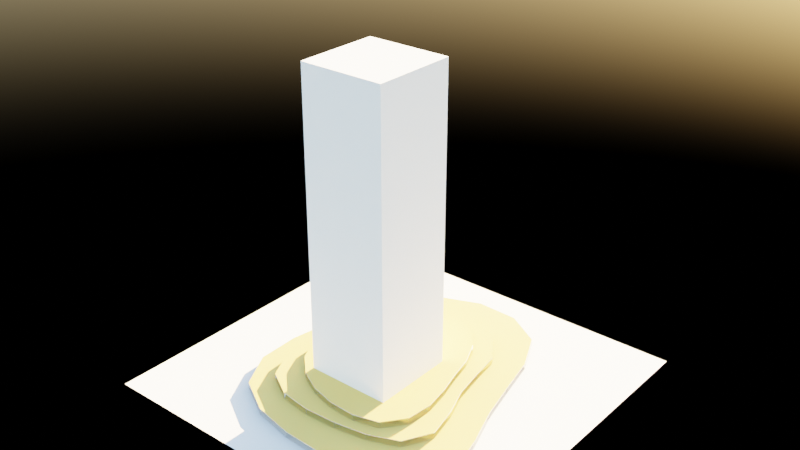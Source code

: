 # Source: ArchiMasser001_concept.blend  (saved by Blender 3.3.6; exported with 4.5.12 LTS)
import bpy
from mathutils import Matrix  # noqa: F401  (used for matrix-valued properties, if any)

bpy.ops.wm.read_factory_settings(use_empty=True)
scene = bpy.context.scene
scene.name = 'Scene'

# ---- collections
col_collection = bpy.data.collections.new('Collection'); scene.collection.children.link(col_collection)

# ---- materials (node trees are filled in below, after node groups)
mat_ceramic = bpy.data.materials.new('Ceramic')
mat_basic_glass = bpy.data.materials.new('Basic Glass')
mat_basic_glass.surface_render_method = 'BLENDED'
mat_basic_glass.blend_method = 'BLEND'
mat_basic_glass.alpha_threshold = 0.0
mat_basic_glass.roughness = 0.5
mat_brushed_metal = bpy.data.materials.new('Brushed Metal')

# ---- node groups
ng_fres_rough = bpy.data.node_groups.new('fres rough', 'ShaderNodeTree')
_s = ng_fres_rough.interface.new_socket(name='Color', in_out='OUTPUT', socket_type='NodeSocketColor')
_s = ng_fres_rough.interface.new_socket(name='Fresnel', in_out='INPUT', socket_type='NodeSocketFloat')
_s.default_value = 0.6
_s.min_value = 0.0
_s.max_value = 1.0
_s = ng_fres_rough.interface.new_socket(name='Fresnel/Facing', in_out='INPUT', socket_type='NodeSocketFloat')
_s.subtype = 'FACTOR'
_s.default_value = 1.0
_s.min_value = 0.0
_s.max_value = 1.0
_s = ng_fres_rough.interface.new_socket(name='Center', in_out='INPUT', socket_type='NodeSocketFloat')
_s.subtype = 'FACTOR'
_s.default_value = 0.3
_s.min_value = 0.0
_s.max_value = 1.0
_s = ng_fres_rough.interface.new_socket(name='Edge', in_out='INPUT', socket_type='NodeSocketFloat')
_s.subtype = 'FACTOR'
_s.min_value = 0.0
_s.max_value = 1.0
_N = ng_fres_rough.nodes; _L = ng_fres_rough.links
n0 = _N.new('NodeFrame'); n0.name = 'Frame'; n0.location = (358, -31)
n0.label = 'bwide.wordpress.com'
n0.width = 200
n1 = _N.new('ShaderNodeLayerWeight'); n1.name = 'Layer Weight'; n1.location = (-650, 0)
n1.width = 150
n2 = _N.new('ShaderNodeMix'); n2.name = 'Mix'; n2.location = (-200, 0)
n2.width = 100
n2.data_type = 'RGBA'
n3 = _N.new('ShaderNodeMix'); n3.name = 'Mix.001'; n3.location = (-400, 0)
n3.width = 100
n3.data_type = 'RGBA'
n4 = _N.new('NodeGroupOutput'); n4.name = 'Group Output'; n4.location = (-358, 31)
n5 = _N.new('NodeGroupInput'); n5.name = 'Group Input'; n5.location = (-890, 0)
n4.parent = n0
_L.new(n1.outputs[1], n3.inputs[7])
_L.new(n1.outputs[0], n3.inputs[6])
_L.new(n3.outputs[2], n2.inputs[0])
_L.new(n2.outputs[2], n4.inputs[0])
_L.new(n5.outputs[1], n3.inputs[0])
_L.new(n5.outputs[2], n2.inputs[6])
_L.new(n5.outputs[3], n2.inputs[7])
_L.new(n5.outputs[0], n1.inputs[0])
n4.is_active_output = True
ng_ceramic_001 = bpy.data.node_groups.new('Ceramic.001', 'ShaderNodeTree')
_s = ng_ceramic_001.interface.new_socket(name='Exterior', in_out='OUTPUT', socket_type='NodeSocketShader')
_s = ng_ceramic_001.interface.new_socket(name='Interior', in_out='OUTPUT', socket_type='NodeSocketShader')
_s = ng_ceramic_001.interface.new_socket(name='Color', in_out='OUTPUT', socket_type='NodeSocketColor')
_s.default_value = (0.0, 0.0, 0.0, 0.0)
_s = ng_ceramic_001.interface.new_socket(name='Color', in_out='INPUT', socket_type='NodeSocketColor')
_s.default_value = (0.7818, 0.8, 0.7499, 1.0)
_s = ng_ceramic_001.interface.new_socket(name='Center Gloss', in_out='INPUT', socket_type='NodeSocketFloat')
_s.subtype = 'FACTOR'
_s.default_value = 0.08
_s.min_value = 0.0
_s.max_value = 1.0
_s = ng_ceramic_001.interface.new_socket(name='Edge Gloss', in_out='INPUT', socket_type='NodeSocketFloat')
_s.subtype = 'FACTOR'
_s.default_value = 0.002
_s.min_value = 0.0
_s.max_value = 1.0
_s = ng_ceramic_001.interface.new_socket(name='Normal', in_out='INPUT', socket_type='NodeSocketVector')
_s.min_value = -1.0
_s.max_value = 1.0
_s.hide_value = True
_N = ng_ceramic_001.nodes; _L = ng_ceramic_001.links
n0 = _N.new('ShaderNodeMath'); n0.name = 'Math'; n0.location = (-800, -137)
n0.operation = 'POWER'
n1 = _N.new('NodeGroupInput'); n1.name = 'Group Input'; n1.location = (-1337, 0)
n2 = _N.new('NodeGroupOutput'); n2.name = 'Group Output'; n2.location = (0, 0)
n2.inputs[2].default_value = (0.0, 0.0, 0.0, 0.0)
n3 = _N.new('ShaderNodeBsdfAnisotropic'); n3.name = 'Glossy BSDF'; n3.location = (-550, -232)
n3.width = 200
n3.distribution = 'BECKMANN'
n3.inputs[0].default_value = (0.9, 0.9, 0.9, 1.0)
n4 = _N.new('ShaderNodeAddShader'); n4.name = 'Add Shader'; n4.location = (-550, -116)
n4.width = 150
n5 = _N.new('ShaderNodeMixShader'); n5.name = 'Mix Shader'; n5.location = (-250, 0)
n5.width = 150
n6 = _N.new('ShaderNodeGroup'); n6.name = 'Group.002'; n6.location = (-1097, 0)
n6.width = 197
n6.node_tree = ng_fres_rough
n6.inputs[0].default_value = 0.6
n6.inputs[1].default_value = 1.0
n7 = _N.new('ShaderNodeBsdfDiffuse'); n7.name = 'Diffuse BSDF'; n7.location = (-800, 0)
n7.inputs[1].default_value = 0.8
n8 = _N.new('ShaderNodeAddShader'); n8.name = 'Add Shader.001'; n8.location = (-250, -137)
n8.width = 150
n9 = _N.new('ShaderNodeBump'); n9.name = 'Bump'; n9.location = (-800, -310)
n9.width = 150
n9.inputs[0].default_value = 0.1
n9.inputs[1].default_value = 0.1
n9.inputs[2].default_value = 1.0
n10 = _N.new('ShaderNodeTexNoise'); n10.name = 'Noise Texture'; n10.location = (-1097, -188)
n10.width = 150
n10.inputs[2].default_value = 1000.0
n10.inputs[8].default_value = 0.5
n11 = _N.new('ShaderNodeBsdfDiffuse'); n11.name = 'Diffuse BSDF.001'; n11.location = (-550, -399)
n12 = _N.new('ShaderNodeFresnel'); n12.name = 'Fresnel'; n12.location = (-550, 0)
n12.width = 150
n12.inputs[0].default_value = 1.55
_L.new(n7.outputs[0], n4.inputs[0])
_L.new(n4.outputs[0], n5.inputs[1])
_L.new(n3.outputs[0], n5.inputs[2])
_L.new(n12.outputs[0], n5.inputs[0])
_L.new(n10.outputs[0], n9.inputs[3])
_L.new(n5.outputs[0], n2.inputs[0])
_L.new(n8.outputs[0], n2.inputs[1])
_L.new(n1.outputs[0], n7.inputs[0])
_L.new(n1.outputs[1], n6.inputs[2])
_L.new(n1.outputs[2], n6.inputs[3])
_L.new(n1.outputs[3], n7.inputs[2])
_L.new(n1.outputs[3], n3.inputs[4])
_L.new(n1.outputs[3], n9.inputs[4])
_L.new(n6.outputs[0], n0.inputs[0])
_L.new(n0.outputs[0], n3.inputs[1])
_L.new(n11.outputs[0], n8.inputs[0])
_L.new(n1.outputs[0], n11.inputs[0])
_L.new(n9.outputs[0], n11.inputs[2])
n2.is_active_output = True
ng_geometry_nodes_001 = bpy.data.node_groups.new('Geometry Nodes.001', 'GeometryNodeTree')
_s = ng_geometry_nodes_001.interface.new_socket(name='Geometry', in_out='OUTPUT', socket_type='NodeSocketGeometry')
_s = ng_geometry_nodes_001.interface.new_socket(name='Geometry', in_out='INPUT', socket_type='NodeSocketGeometry')
_s = ng_geometry_nodes_001.interface.new_socket(name='Total Floor Height', in_out='INPUT', socket_type='NodeSocketFloat')
_s.default_value = 4.2
_s.min_value = -1e+04
_s.max_value = 1e+04
_s = ng_geometry_nodes_001.interface.new_socket(name='Window Size', in_out='INPUT', socket_type='NodeSocketFloat')
_s.subtype = 'DISTANCE'
_s.default_value = 5.8
_s.min_value = 0.01
_s = ng_geometry_nodes_001.interface.new_socket(name='Beam Depth', in_out='INPUT', socket_type='NodeSocketFloat')
_s.default_value = 0.6
_s.min_value = -1e+04
_s.max_value = 1e+04
ng_geometry_nodes_001.is_modifier = True
_N = ng_geometry_nodes_001.nodes; _L = ng_geometry_nodes_001.links
n0 = _N.new('NodeFrame'); n0.name = 'Frame.001'; n0.location = (564, 836)
n0.label = 'Generate Windows'
n0.width = 772
n1 = _N.new('NodeFrame'); n1.name = 'Frame.002'; n1.location = (600, -56)
n1.label = 'Generate Beam/Slab'
n1.width = 690
n2 = _N.new('NodeFrame'); n2.name = 'Frame'; n2.location = (255, -30)
n2.label = 'Window Frames'
n2.width = 487
n3 = _N.new('ShaderNodeMath'); n3.name = 'Math'; n3.location = (-142, 618)
n3.operation = 'SUBTRACT'
n4 = _N.new('ShaderNodeCombineXYZ'); n4.name = 'Combine XYZ'; n4.location = (221, -224)
n5 = _N.new('NodeReroute'); n5.name = 'Reroute'; n5.location = (-160, 110)
n5.width = 16
n5.socket_idname = 'NodeSocketGeometry'
n6 = _N.new('GeometryNodeFillCurve'); n6.name = 'Fill Curve'; n6.location = (48, 437)
n7 = _N.new('GeometryNodeExtrudeMesh'); n7.name = 'Extrude Mesh'; n7.location = (30, -170)
n7.label = 'Glass Panes'
n8 = _N.new('GeometryNodeJoinGeometry'); n8.name = 'Join Geometry'; n8.location = (1632, 126)
n9 = _N.new('GeometryNodeResampleCurve'); n9.name = 'Resample Curve'; n9.location = (-380, 142)
n9.label = 'Window Frame Size'
n9.keep_last_segment = False
n9.inputs[2].default_value = 20
n10 = _N.new('NodeGroupOutput'); n10.name = 'Group Output'; n10.location = (2021, 119)
n11 = _N.new('ShaderNodeMath'); n11.name = 'Math.001'; n11.location = (225, -406)
n11.operation = 'MULTIPLY'
n11.inputs[1].default_value = -1.0
n12 = _N.new('GeometryNodeJoinGeometry'); n12.name = 'Join Geometry.001'; n12.location = (520, -56)
n12.hide = True
n13 = _N.new('GeometryNodeExtrudeMesh'); n13.name = 'Extrude Mesh.002'; n13.location = (235, -124)
n14 = _N.new('GeometryNodeTransform'); n14.name = 'Transform.001'; n14.location = (30, -30)
n14.width = 141
n15 = _N.new('GeometryNodeMeshToCurve'); n15.name = 'Mesh to Curve'; n15.location = (52, -30)
n16 = _N.new('GeometryNodeCurveToMesh'); n16.name = 'Curve to Mesh'; n16.location = (317, -110)
n16.label = 'Generate Window Frames'
n17 = _N.new('GeometryNodeCurvePrimitiveCircle'); n17.name = 'Curve Circle'; n17.location = (30, -262)
n17.label = 'Window Frame Dimensions'
n17.inputs[0].default_value = 4
n17.inputs[4].default_value = 0.05
n18 = _N.new('GeometryNodeSetMaterial'); n18.name = 'Set Material'; n18.location = (830, 312)
n18.inputs[2].default_value = mat_basic_glass
n19 = _N.new('GeometryNodeSetMaterial'); n19.name = 'Set Material.001'; n19.location = (1412, 372)
n19.inputs[2].default_value = mat_brushed_metal
n20 = _N.new('NodeReroute'); n20.name = 'Reroute.002'; n20.location = (-837, -99)
n20.width = 16
n20.socket_idname = 'NodeSocketFloat'
n21 = _N.new('NodeReroute'); n21.name = 'Reroute.001'; n21.location = (-834, -78)
n21.width = 16
n21.socket_idname = 'NodeSocketFloat'
n22 = _N.new('NodeGroupInput'); n22.name = 'Group Input'; n22.location = (-1129, -23)
n23 = _N.new('GeometryNodeSetMaterial'); n23.name = 'Set Material.002'; n23.location = (1371, -32)
n23.inputs[2].default_value = mat_ceramic
n24 = _N.new('GeometryNodeInputNamedAttribute'); n24.name = 'Named Attribute'; n24.location = (292, -110)
n24.inputs[0].default_value = 'radius'
n25 = _N.new('GeometryNodeSwitch'); n25.name = 'Switch'; n25.location = (292, -110)
n25.input_type = 'FLOAT'
n25.inputs[1].default_value = 1.0
n2.parent = n0
n7.parent = n0
n12.parent = n1
n13.parent = n1
n14.parent = n1
n15.parent = n2
n16.parent = n2
n17.parent = n2
n24.parent = n2
n25.parent = n2
_L.new(n5.outputs[0], n8.inputs[0])
_L.new(n21.outputs[0], n4.inputs[2])
_L.new(n15.outputs[0], n16.inputs[0])
_L.new(n17.outputs[0], n16.inputs[1])
_L.new(n9.outputs[0], n5.inputs[0])
_L.new(n22.outputs[0], n9.inputs[0])
_L.new(n6.outputs[0], n7.inputs[0])
_L.new(n5.outputs[0], n6.inputs[0])
_L.new(n7.outputs[0], n15.inputs[0])
_L.new(n19.outputs[0], n8.inputs[0])
_L.new(n20.outputs[0], n11.inputs[0])
_L.new(n21.outputs[0], n3.inputs[0])
_L.new(n20.outputs[0], n3.inputs[1])
_L.new(n22.outputs[1], n21.inputs[0])
_L.new(n22.outputs[3], n20.inputs[0])
_L.new(n4.outputs[0], n14.inputs[1])
_L.new(n3.outputs[0], n7.inputs[3])
_L.new(n14.outputs[0], n13.inputs[0])
_L.new(n18.outputs[0], n8.inputs[0])
_L.new(n6.outputs[0], n14.inputs[0])
_L.new(n11.outputs[0], n13.inputs[3])
_L.new(n8.outputs[0], n10.inputs[0])
_L.new(n13.outputs[0], n12.inputs[0])
_L.new(n14.outputs[0], n12.inputs[0])
_L.new(n23.outputs[0], n8.inputs[0])
_L.new(n22.outputs[2], n9.inputs[3])
_L.new(n7.outputs[0], n18.inputs[0])
_L.new(n16.outputs[0], n19.inputs[0])
_L.new(n12.outputs[0], n23.inputs[0])
_L.new(n24.outputs[1], n25.inputs[0])
_L.new(n24.outputs[0], n25.inputs[2])
_L.new(n25.outputs[0], n16.inputs[2])
n10.is_active_output = True
ng_output_1_if_input_is_equal_value_002 = bpy.data.node_groups.new('Output 1 if input is equal Value.002', 'ShaderNodeTree')
_s = ng_output_1_if_input_is_equal_value_002.interface.new_socket(name='Value', in_out='OUTPUT', socket_type='NodeSocketFloat')
_s.min_value = 0.0
_s.max_value = 0.0
_s = ng_output_1_if_input_is_equal_value_002.interface.new_socket(name='Value', in_out='INPUT', socket_type='NodeSocketFloat')
_s.default_value = 0.5
_s.min_value = -1e+04
_s.max_value = 1e+04
_s = ng_output_1_if_input_is_equal_value_002.interface.new_socket(name='Input', in_out='INPUT', socket_type='NodeSocketFloat')
_s.default_value = 0.001
_s.min_value = -1e+04
_s.max_value = 1e+04
_N = ng_output_1_if_input_is_equal_value_002.nodes; _L = ng_output_1_if_input_is_equal_value_002.links
n0 = _N.new('ShaderNodeMath'); n0.name = 'Math.001'; n0.location = (-440, -166)
n0.width = 120
n0.operation = 'LESS_THAN'
n0.inputs[2].default_value = 0.0
n1 = _N.new('ShaderNodeMath'); n1.name = 'Math'; n1.location = (-440, 0)
n1.width = 120
n1.operation = 'GREATER_THAN'
n1.inputs[2].default_value = 0.0
n2 = _N.new('ShaderNodeMath'); n2.name = 'Math.004'; n2.location = (-220, 0)
n2.width = 120
n2.operation = 'MULTIPLY'
n2.inputs[2].default_value = 0.0
n3 = _N.new('ShaderNodeMath'); n3.name = 'Math.002'; n3.location = (-660, 0)
n3.width = 120
n3.inputs[1].default_value = 0.01
n3.inputs[2].default_value = 0.0
n4 = _N.new('ShaderNodeMath'); n4.name = 'Math.003'; n4.location = (-660, -166)
n4.width = 120
n4.operation = 'SUBTRACT'
n4.inputs[1].default_value = 0.01
n4.inputs[2].default_value = 0.0
n5 = _N.new('NodeGroupInput'); n5.name = 'Group Input'; n5.location = (-760, 0)
n6 = _N.new('NodeGroupOutput'); n6.name = 'Group Output'; n6.location = (0, 0)
_L.new(n1.outputs[0], n2.inputs[0])
_L.new(n0.outputs[0], n2.inputs[1])
_L.new(n3.outputs[0], n1.inputs[0])
_L.new(n4.outputs[0], n0.inputs[0])
_L.new(n5.outputs[1], n1.inputs[1])
_L.new(n5.outputs[1], n0.inputs[1])
_L.new(n5.outputs[0], n3.inputs[0])
_L.new(n5.outputs[0], n4.inputs[0])
_L.new(n2.outputs[0], n6.inputs[0])
n6.is_active_output = True
ng_selector_002 = bpy.data.node_groups.new('Selector.002', 'ShaderNodeTree')
_s = ng_selector_002.interface.new_socket(name='0', in_out='OUTPUT', socket_type='NodeSocketFloat')
_s.min_value = 0.0
_s.max_value = 0.0
_s = ng_selector_002.interface.new_socket(name='0.1', in_out='OUTPUT', socket_type='NodeSocketFloat')
_s.min_value = 0.0
_s.max_value = 0.0
_s = ng_selector_002.interface.new_socket(name='0.2', in_out='OUTPUT', socket_type='NodeSocketFloat')
_s.min_value = 0.0
_s.max_value = 0.0
_s = ng_selector_002.interface.new_socket(name='0.3', in_out='OUTPUT', socket_type='NodeSocketFloat')
_s.min_value = 0.0
_s.max_value = 0.0
_s = ng_selector_002.interface.new_socket(name='0.4', in_out='OUTPUT', socket_type='NodeSocketFloat')
_s.min_value = 0.0
_s.max_value = 0.0
_s = ng_selector_002.interface.new_socket(name='0.5', in_out='OUTPUT', socket_type='NodeSocketFloat')
_s.min_value = 0.0
_s.max_value = 0.0
_s = ng_selector_002.interface.new_socket(name='0.6', in_out='OUTPUT', socket_type='NodeSocketFloat')
_s.min_value = 0.0
_s.max_value = 0.0
_s = ng_selector_002.interface.new_socket(name='0.7', in_out='OUTPUT', socket_type='NodeSocketFloat')
_s.min_value = 0.0
_s.max_value = 0.0
_s = ng_selector_002.interface.new_socket(name='0.8', in_out='OUTPUT', socket_type='NodeSocketFloat')
_s.min_value = 0.0
_s.max_value = 0.0
_s = ng_selector_002.interface.new_socket(name='0.9', in_out='OUTPUT', socket_type='NodeSocketFloat')
_s.min_value = 0.0
_s.max_value = 0.0
_s = ng_selector_002.interface.new_socket(name='1', in_out='OUTPUT', socket_type='NodeSocketFloat')
_s.min_value = 0.0
_s.max_value = 0.0
_s = ng_selector_002.interface.new_socket(name='Input', in_out='INPUT', socket_type='NodeSocketFloat')
_s.default_value = 0.1
_s.min_value = -1e+04
_s.max_value = 1e+04
_N = ng_selector_002.nodes; _L = ng_selector_002.links
n0 = _N.new('NodeFrame'); n0.name = 'Frame'; n0.location = (641, 77)
n0.label = 'bwide.wordpress.com'
n0.width = 200
n1 = _N.new('ShaderNodeGroup'); n1.name = 'Group.008'; n1.location = (-220, -1124)
n1.width = 120
n1.node_tree = ng_output_1_if_input_is_equal_value_002
n1.inputs[0].default_value = 0.8
n2 = _N.new('ShaderNodeGroup'); n2.name = 'Group.005'; n2.location = (-220, -703)
n2.width = 120
n2.node_tree = ng_output_1_if_input_is_equal_value_002
n2.inputs[0].default_value = 0.5
n3 = _N.new('ShaderNodeGroup'); n3.name = 'Group.002'; n3.location = (-220, -281)
n3.width = 120
n3.node_tree = ng_output_1_if_input_is_equal_value_002
n3.inputs[0].default_value = 0.2
n4 = _N.new('ShaderNodeGroup'); n4.name = 'Group.010'; n4.location = (-220, -1405)
n4.width = 120
n4.node_tree = ng_output_1_if_input_is_equal_value_002
n4.inputs[0].default_value = 1.0
n5 = _N.new('ShaderNodeGroup'); n5.name = 'Group.004'; n5.location = (-220, -562)
n5.width = 120
n5.node_tree = ng_output_1_if_input_is_equal_value_002
n5.inputs[0].default_value = 0.4
n6 = _N.new('ShaderNodeGroup'); n6.name = 'Group.001'; n6.location = (-220, -140)
n6.width = 120
n6.node_tree = ng_output_1_if_input_is_equal_value_002
n6.inputs[0].default_value = 0.1
n7 = _N.new('ShaderNodeGroup'); n7.name = 'Group.003'; n7.location = (-220, -422)
n7.width = 120
n7.node_tree = ng_output_1_if_input_is_equal_value_002
n7.inputs[0].default_value = 0.3
n8 = _N.new('ShaderNodeGroup'); n8.name = 'Group.007'; n8.location = (-220, -983)
n8.width = 120
n8.node_tree = ng_output_1_if_input_is_equal_value_002
n8.inputs[0].default_value = 0.7
n9 = _N.new('ShaderNodeGroup'); n9.name = 'Group.009'; n9.location = (-220, -1264)
n9.width = 120
n9.node_tree = ng_output_1_if_input_is_equal_value_002
n9.inputs[0].default_value = 0.9
n10 = _N.new('ShaderNodeGroup'); n10.name = 'Group.006'; n10.location = (-220, -843)
n10.width = 120
n10.node_tree = ng_output_1_if_input_is_equal_value_002
n10.inputs[0].default_value = 0.6
n11 = _N.new('ShaderNodeGroup'); n11.name = 'Group'; n11.location = (-220, 0)
n11.width = 93
n11.node_tree = ng_output_1_if_input_is_equal_value_002
n11.inputs[0].default_value = 0.0
n12 = _N.new('NodeGroupOutput'); n12.name = 'Group Output'; n12.location = (-641, -77)
n13 = _N.new('NodeGroupInput'); n13.name = 'Group Input'; n13.location = (-460, 0)
n12.parent = n0
_L.new(n13.outputs[0], n11.inputs[1])
_L.new(n13.outputs[0], n6.inputs[1])
_L.new(n13.outputs[0], n3.inputs[1])
_L.new(n13.outputs[0], n7.inputs[1])
_L.new(n13.outputs[0], n5.inputs[1])
_L.new(n13.outputs[0], n2.inputs[1])
_L.new(n13.outputs[0], n10.inputs[1])
_L.new(n13.outputs[0], n8.inputs[1])
_L.new(n13.outputs[0], n1.inputs[1])
_L.new(n13.outputs[0], n9.inputs[1])
_L.new(n13.outputs[0], n4.inputs[1])
_L.new(n11.outputs[0], n12.inputs[0])
_L.new(n6.outputs[0], n12.inputs[1])
_L.new(n3.outputs[0], n12.inputs[2])
_L.new(n7.outputs[0], n12.inputs[3])
_L.new(n5.outputs[0], n12.inputs[4])
_L.new(n2.outputs[0], n12.inputs[5])
_L.new(n10.outputs[0], n12.inputs[6])
_L.new(n8.outputs[0], n12.inputs[7])
_L.new(n1.outputs[0], n12.inputs[8])
_L.new(n9.outputs[0], n12.inputs[9])
_L.new(n4.outputs[0], n12.inputs[10])
n12.is_active_output = True
ng_selector0_1_002 = bpy.data.node_groups.new('Selector0-1.002', 'ShaderNodeTree')
_s = ng_selector0_1_002.interface.new_socket(name='Color', in_out='OUTPUT', socket_type='NodeSocketColor')
_s.default_value = (0.0, 0.0, 0.0, 0.0)
_s = ng_selector0_1_002.interface.new_socket(name='Select', in_out='INPUT', socket_type='NodeSocketFloat')
_s.min_value = 0.0
_s.max_value = 1.0
_s = ng_selector0_1_002.interface.new_socket(name='Color', in_out='INPUT', socket_type='NodeSocketColor')
_s.default_value = (0.5, 0.4967, 0.0, 1.0)
_s = ng_selector0_1_002.interface.new_socket(name='Color', in_out='INPUT', socket_type='NodeSocketColor')
_s.default_value = (0.2579, 0.5, 0.0, 1.0)
_s = ng_selector0_1_002.interface.new_socket(name='Color', in_out='INPUT', socket_type='NodeSocketColor')
_s.default_value = (0.01591, 0.5, 0.0, 1.0)
_s = ng_selector0_1_002.interface.new_socket(name='Color', in_out='INPUT', socket_type='NodeSocketColor')
_s.default_value = (0.0, 0.5, 0.2751, 1.0)
_s = ng_selector0_1_002.interface.new_socket(name='Color', in_out='INPUT', socket_type='NodeSocketColor')
_s.default_value = (0.0, 0.3652, 0.5, 1.0)
_s = ng_selector0_1_002.interface.new_socket(name='Color', in_out='INPUT', socket_type='NodeSocketColor')
_s.default_value = (0.0, 0.125, 0.5, 1.0)
_s = ng_selector0_1_002.interface.new_socket(name='Color', in_out='INPUT', socket_type='NodeSocketColor')
_s.default_value = (0.1037, 0.0, 0.5, 1.0)
_s = ng_selector0_1_002.interface.new_socket(name='Color', in_out='INPUT', socket_type='NodeSocketColor')
_s.default_value = (0.2768, 0.0, 0.5, 1.0)
_s = ng_selector0_1_002.interface.new_socket(name='Color', in_out='INPUT', socket_type='NodeSocketColor')
_s.default_value = (0.5, 0.0, 0.3235, 1.0)
_s = ng_selector0_1_002.interface.new_socket(name='Color', in_out='INPUT', socket_type='NodeSocketColor')
_s.default_value = (0.5, 0.001576, 0.0, 1.0)
_s = ng_selector0_1_002.interface.new_socket(name='Color', in_out='INPUT', socket_type='NodeSocketColor')
_s.default_value = (0.5, 0.1248, 0.0, 1.0)
_s = ng_selector0_1_002.interface.new_socket(name='Color', in_out='INPUT', socket_type='NodeSocketColor')
_s.default_value = (0.5, 0.2282, 0.0, 1.0)
_N = ng_selector0_1_002.nodes; _L = ng_selector0_1_002.links
n0 = _N.new('NodeFrame'); n0.name = 'Frame'; n0.location = (742, 156)
n0.label = 'bwide.wordpress.com'
n0.width = 200
n1 = _N.new('ShaderNodeMix'); n1.name = 'Mix.001'; n1.location = (-374, -7)
n1.width = 100
n1.hide = True
n1.data_type = 'RGBA'
n2 = _N.new('ShaderNodeMix'); n2.name = 'Mix.002'; n2.location = (-561, -7)
n2.width = 100
n2.hide = True
n2.data_type = 'RGBA'
n3 = _N.new('ShaderNodeMix'); n3.name = 'Mix.003'; n3.location = (-748, -7)
n3.width = 100
n3.hide = True
n3.data_type = 'RGBA'
n4 = _N.new('ShaderNodeMix'); n4.name = 'Mix'; n4.location = (-187, -7)
n4.width = 100
n4.hide = True
n4.data_type = 'RGBA'
n5 = _N.new('ShaderNodeMix'); n5.name = 'Mix.007'; n5.location = (-935, -7)
n5.width = 100
n5.hide = True
n5.data_type = 'RGBA'
n6 = _N.new('ShaderNodeMix'); n6.name = 'Mix.006'; n6.location = (-1496, -7)
n6.width = 100
n6.hide = True
n6.data_type = 'RGBA'
n7 = _N.new('ShaderNodeMix'); n7.name = 'Mix.005'; n7.location = (-1309, -7)
n7.width = 100
n7.hide = True
n7.data_type = 'RGBA'
n8 = _N.new('ShaderNodeMix'); n8.name = 'Mix.004'; n8.location = (-1122, -7)
n8.width = 100
n8.hide = True
n8.data_type = 'RGBA'
n9 = _N.new('ShaderNodeMix'); n9.name = 'Mix.008'; n9.location = (-2057, -7)
n9.width = 100
n9.hide = True
n9.data_type = 'RGBA'
n10 = _N.new('ShaderNodeMix'); n10.name = 'Mix.009'; n10.location = (-1870, -7)
n10.width = 100
n10.hide = True
n10.data_type = 'RGBA'
n11 = _N.new('ShaderNodeMix'); n11.name = 'Mix.010'; n11.location = (-1683, -7)
n11.width = 100
n11.hide = True
n11.data_type = 'RGBA'
n12 = _N.new('ShaderNodeGroup'); n12.name = 'Group.011'; n12.location = (-2277, 0)
n12.width = 120
n12.node_tree = ng_selector_002
n13 = _N.new('NodeGroupOutput'); n13.name = 'Group Output'; n13.location = (-742, -156)
n14 = _N.new('NodeGroupInput'); n14.name = 'Group Input'; n14.location = (-2517, 0)
n13.parent = n0
_L.new(n12.outputs[0], n4.inputs[0])
_L.new(n12.outputs[1], n1.inputs[0])
_L.new(n1.outputs[2], n4.inputs[6])
_L.new(n3.outputs[2], n2.inputs[6])
_L.new(n12.outputs[2], n2.inputs[0])
_L.new(n12.outputs[3], n3.inputs[0])
_L.new(n2.outputs[2], n1.inputs[6])
_L.new(n8.outputs[2], n5.inputs[6])
_L.new(n6.outputs[2], n7.inputs[6])
_L.new(n7.outputs[2], n8.inputs[6])
_L.new(n5.outputs[2], n3.inputs[6])
_L.new(n12.outputs[4], n5.inputs[0])
_L.new(n12.outputs[5], n8.inputs[0])
_L.new(n12.outputs[6], n7.inputs[0])
_L.new(n12.outputs[7], n6.inputs[0])
_L.new(n9.outputs[2], n10.inputs[6])
_L.new(n10.outputs[2], n11.inputs[6])
_L.new(n11.outputs[2], n6.inputs[6])
_L.new(n12.outputs[8], n11.inputs[0])
_L.new(n12.outputs[9], n10.inputs[0])
_L.new(n12.outputs[10], n9.inputs[0])
_L.new(n14.outputs[0], n12.inputs[0])
_L.new(n14.outputs[1], n4.inputs[7])
_L.new(n4.outputs[2], n13.inputs[0])
n13.is_active_output = True
ng_condfresnel_002 = bpy.data.node_groups.new('CondFresnel.002', 'ShaderNodeTree')
_s = ng_condfresnel_002.interface.new_socket(name='Value', in_out='OUTPUT', socket_type='NodeSocketFloat')
_s = ng_condfresnel_002.interface.new_socket(name='n', in_out='INPUT', socket_type='NodeSocketFloat')
_s.default_value = 1.0
_s.min_value = -1e+04
_s.max_value = 1e+04
_s = ng_condfresnel_002.interface.new_socket(name='k', in_out='INPUT', socket_type='NodeSocketFloat')
_s.min_value = -1e+04
_s.max_value = 1e+04
_s = ng_condfresnel_002.interface.new_socket(name='Pol', in_out='INPUT', socket_type='NodeSocketFloat')
_s.subtype = 'FACTOR'
_s.default_value = 0.5
_s.min_value = 0.0
_s.max_value = 1.0
_N = ng_condfresnel_002.nodes; _L = ng_condfresnel_002.links
n0 = _N.new('ShaderNodeNewGeometry'); n0.name = 'Geometry'; n0.location = (-1940, 0)
n0.width = 120
n1 = _N.new('ShaderNodeMath'); n1.name = 'Add.001'; n1.location = (-1480, 0)
n1.width = 120
n1.operation = 'POWER'
n1.inputs[1].default_value = 2.0
n1.inputs[2].default_value = 0.0
n2 = _N.new('ShaderNodeMath'); n2.name = 'Add.005'; n2.location = (-1260, 0)
n2.width = 120
n2.operation = 'MULTIPLY'
n2.inputs[2].default_value = 0.0
n3 = _N.new('ShaderNodeVectorMath'); n3.name = 'Add'; n3.location = (-1700, 0)
n3.width = 80
n3.operation = 'DOT_PRODUCT'
n4 = _N.new('ShaderNodeMath'); n4.name = 'Add.008'; n4.location = (-1040, -167)
n4.width = 120
n4.inputs[2].default_value = 0.0
n5 = _N.new('ShaderNodeMath'); n5.name = 'Add.007'; n5.location = (-1260, -167)
n5.width = 120
n5.operation = 'MULTIPLY'
n5.inputs[1].default_value = 2.0
n5.inputs[2].default_value = 0.0
n6 = _N.new('ShaderNodeMath'); n6.name = 'Add.009'; n6.location = (-820, -166)
n6.width = 120
n6.inputs[1].default_value = 1.0
n6.inputs[2].default_value = 0.0
n7 = _N.new('ShaderNodeMath'); n7.name = 'Add.010'; n7.location = (-1040, 0)
n7.width = 120
n7.operation = 'SUBTRACT'
n7.inputs[2].default_value = 0.0
n8 = _N.new('ShaderNodeMath'); n8.name = 'Add.011'; n8.location = (-820, 0)
n8.width = 120
n8.inputs[1].default_value = 1.0
n8.inputs[2].default_value = 0.0
n9 = _N.new('ShaderNodeMath'); n9.name = 'Add.013'; n9.location = (-1040, -334)
n9.width = 120
n9.operation = 'SUBTRACT'
n9.inputs[2].default_value = 0.0
n10 = _N.new('ShaderNodeMath'); n10.name = 'Add.016'; n10.location = (-820, -499)
n10.width = 120
n10.inputs[2].default_value = 0.0
n11 = _N.new('ShaderNodeMath'); n11.name = 'Add.004'; n11.location = (-1480, -167)
n11.width = 120
n11.inputs[2].default_value = 0.0
n12 = _N.new('ShaderNodeMath'); n12.name = 'Add.015'; n12.location = (-1040, -500)
n12.width = 120
n12.inputs[2].default_value = 0.0
n13 = _N.new('ShaderNodeMath'); n13.name = 'Add.012'; n13.location = (-600, 0)
n13.width = 120
n13.operation = 'DIVIDE'
n13.inputs[2].default_value = 0.0
n14 = _N.new('ShaderNodeMath'); n14.name = 'Add.014'; n14.location = (-820, -334)
n14.width = 120
n14.inputs[2].default_value = 0.0
n15 = _N.new('ShaderNodeMath'); n15.name = 'Add.017'; n15.location = (-600, -168)
n15.width = 120
n15.operation = 'DIVIDE'
n15.inputs[2].default_value = 0.0
n16 = _N.new('ShaderNodeMath'); n16.name = 'Add.006'; n16.location = (-1480, -334)
n16.width = 120
n16.operation = 'MULTIPLY'
n16.inputs[2].default_value = 0.0
n17 = _N.new('ShaderNodeMath'); n17.name = 'Add.003'; n17.location = (-1700, -331)
n17.width = 120
n17.operation = 'POWER'
n17.inputs[1].default_value = 2.0
n17.inputs[2].default_value = 0.0
n18 = _N.new('ShaderNodeRGBToBW'); n18.name = 'RGB to BW'; n18.location = (-180, 0)
n18.width = 80
n19 = _N.new('ShaderNodeMix'); n19.name = 'Mix'; n19.location = (-380, 0)
n19.width = 100
n19.data_type = 'RGBA'
n20 = _N.new('ShaderNodeMath'); n20.name = 'Add.002'; n20.location = (-1700, -165)
n20.width = 120
n20.operation = 'POWER'
n20.inputs[1].default_value = 2.0
n20.inputs[2].default_value = 0.0
n21 = _N.new('NodeGroupInput'); n21.name = 'Group Input'; n21.location = (-1940, -202)
n22 = _N.new('NodeGroupOutput'); n22.name = 'Group Output'; n22.location = (0, 0)
_L.new(n0.outputs[1], n3.inputs[0])
_L.new(n0.outputs[4], n3.inputs[1])
_L.new(n3.outputs[1], n1.inputs[0])
_L.new(n20.outputs[0], n11.inputs[0])
_L.new(n11.outputs[0], n2.inputs[1])
_L.new(n1.outputs[0], n2.inputs[0])
_L.new(n3.outputs[1], n16.inputs[0])
_L.new(n16.outputs[0], n5.inputs[0])
_L.new(n2.outputs[0], n4.inputs[0])
_L.new(n5.outputs[0], n4.inputs[1])
_L.new(n4.outputs[0], n6.inputs[0])
_L.new(n2.outputs[0], n7.inputs[0])
_L.new(n5.outputs[0], n7.inputs[1])
_L.new(n7.outputs[0], n8.inputs[0])
_L.new(n6.outputs[0], n13.inputs[1])
_L.new(n8.outputs[0], n13.inputs[0])
_L.new(n11.outputs[0], n9.inputs[0])
_L.new(n5.outputs[0], n9.inputs[1])
_L.new(n9.outputs[0], n14.inputs[0])
_L.new(n1.outputs[0], n14.inputs[1])
_L.new(n12.outputs[0], n10.inputs[0])
_L.new(n1.outputs[0], n10.inputs[1])
_L.new(n11.outputs[0], n12.inputs[0])
_L.new(n5.outputs[0], n12.inputs[1])
_L.new(n14.outputs[0], n15.inputs[0])
_L.new(n10.outputs[0], n15.inputs[1])
_L.new(n21.outputs[0], n20.inputs[0])
_L.new(n21.outputs[0], n16.inputs[1])
_L.new(n21.outputs[1], n17.inputs[0])
_L.new(n17.outputs[0], n11.inputs[1])
_L.new(n19.outputs[2], n18.inputs[0])
_L.new(n18.outputs[0], n22.inputs[0])
_L.new(n13.outputs[0], n19.inputs[6])
_L.new(n15.outputs[0], n19.inputs[7])
_L.new(n21.outputs[2], n19.inputs[0])
n22.is_active_output = True
ng_chrome_brushed__002 = bpy.data.node_groups.new('Chrome(brushed).002', 'ShaderNodeTree')
_s = ng_chrome_brushed__002.interface.new_socket(name='Shader', in_out='OUTPUT', socket_type='NodeSocketShader')
_s = ng_chrome_brushed__002.interface.new_socket(name='XYZ Selector', in_out='INPUT', socket_type='NodeSocketFloat')
_s.default_value = 0.1
_s.min_value = 0.0
_s.max_value = 0.2
_s = ng_chrome_brushed__002.interface.new_socket(name='Scale', in_out='INPUT', socket_type='NodeSocketFloat')
_s.default_value = 1800.0
_s.min_value = -1000.0
_s.max_value = 1000.0
_s = ng_chrome_brushed__002.interface.new_socket(name='Normal', in_out='INPUT', socket_type='NodeSocketFloat')
_s.default_value = 0.03
_s.min_value = 0.0
_s.max_value = 10.0
_s = ng_chrome_brushed__002.interface.new_socket(name='Mix', in_out='INPUT', socket_type='NodeSocketFloat')
_s.default_value = 0.5
_s.min_value = 0.0
_s.max_value = 1.0
_s = ng_chrome_brushed__002.interface.new_socket(name='Rotation °', in_out='INPUT', socket_type='NodeSocketFloat')
_s.min_value = 0.0
_s.max_value = 1.0
_s = ng_chrome_brushed__002.interface.new_socket(name='Roughness1', in_out='INPUT', socket_type='NodeSocketFloat')
_s.default_value = 0.2
_s.min_value = 0.0
_s.max_value = 1.0
_s = ng_chrome_brushed__002.interface.new_socket(name='Anisotropy1', in_out='INPUT', socket_type='NodeSocketFloat')
_s.default_value = 0.5
_s.min_value = -1.0
_s.max_value = 1.0
_s = ng_chrome_brushed__002.interface.new_socket(name='Roughness2', in_out='INPUT', socket_type='NodeSocketFloat')
_s.default_value = 0.2
_s.min_value = 0.0
_s.max_value = 1.0
_s = ng_chrome_brushed__002.interface.new_socket(name='Anisotropy2', in_out='INPUT', socket_type='NodeSocketFloat')
_s.default_value = 0.9
_s.min_value = -1.0
_s.max_value = 1.0
_N = ng_chrome_brushed__002.nodes; _L = ng_chrome_brushed__002.links
n0 = _N.new('NodeFrame'); n0.name = 'Frame.012'; n0.location = (-1380, 30)
n0.label = 'Chromium(Cr)'
n0.width = 390
n1 = _N.new('NodeFrame'); n1.name = 'Frame'; n1.location = (-30, 30)
n1.label = 'bwide.wordpress.com'
n1.width = 200
n2 = _N.new('ShaderNodeBsdfAnisotropic'); n2.name = 'Anisotropic BSDF'; n2.location = (-500, -200)
n2.distribution = 'BECKMANN'
n3 = _N.new('ShaderNodeMath'); n3.name = 'Math'; n3.location = (-850, -369)
n3.width = 120
n3.hide = True
n3.operation = 'DIVIDE'
n3.inputs[1].default_value = 360.0
n3.inputs[2].default_value = 0.0
n4 = _N.new('ShaderNodeTexNoise'); n4.name = 'Noise Texture.001'; n4.location = (-1350, -679)
n4.width = 150
n4.inputs[3].default_value = 0.0
n5 = _N.new('ShaderNodeMath'); n5.name = 'Math.001'; n5.location = (-1570, -384)
n5.width = 120
n5.hide = True
n5.operation = 'MULTIPLY'
n5.inputs[1].default_value = 2.0
n5.inputs[2].default_value = 0.0
n6 = _N.new('ShaderNodeTangent'); n6.name = 'Tangent'; n6.location = (-1100, -325)
n6.axis = 'X'
n7 = _N.new('ShaderNodeTangent'); n7.name = 'Tangent.002'; n7.location = (-1100, -524)
n8 = _N.new('ShaderNodeTangent'); n8.name = 'Tangent.001'; n8.location = (-1100, -425)
n8.axis = 'Y'
n9 = _N.new('ShaderNodeMapping'); n9.name = 'Mapping.002'; n9.location = (-1810, -994)
n9.inputs[3].default_value = (0.1, 0.1, 60.0)
n10 = _N.new('ShaderNodeTexCoord'); n10.name = 'Texture Coordinate'; n10.location = (-2060, 0)
n10.width = 150
n11 = _N.new('ShaderNodeGroup'); n11.name = 'Group'; n11.location = (-850, -557)
n11.width = 120
n11.node_tree = ng_selector0_1_002
n11.inputs[2].default_value = (0.2579, 0.5, 0.0, 1.0)
n11.inputs[3].default_value = (0.01591, 0.5, 0.0, 1.0)
n11.inputs[4].default_value = (0.0, 0.5, 0.2751, 1.0)
n11.inputs[5].default_value = (0.0, 0.3652, 0.5, 1.0)
n11.inputs[6].default_value = (0.0, 0.125, 0.5, 1.0)
n11.inputs[7].default_value = (0.1037, 0.0, 0.5, 1.0)
n11.inputs[8].default_value = (0.2768, 0.0, 0.5, 1.0)
n11.inputs[9].default_value = (0.5, 0.0, 0.3235, 1.0)
n11.inputs[10].default_value = (0.5, 0.001576, 0.0, 1.0)
n11.inputs[11].default_value = (0.5, 0.1248, 0.0, 1.0)
n11.inputs[12].default_value = (0.5, 0.2282, 0.0, 1.0)
n12 = _N.new('ShaderNodeMapping'); n12.name = 'Mapping.001'; n12.location = (-1810, -627)
n12.inputs[3].default_value = (0.1, 60.0, 0.1)
n13 = _N.new('ShaderNodeMapping'); n13.name = 'Mapping'; n13.location = (-1810, -259)
n13.inputs[3].default_value = (60.0, 0.1, 0.1)
n14 = _N.new('ShaderNodeMixShader'); n14.name = 'Mix Shader'; n14.location = (-250, 0)
n14.width = 150
n15 = _N.new('ShaderNodeGroup'); n15.name = 'Group.001'; n15.location = (-1570, 0)
n15.width = 120
n15.node_tree = ng_selector0_1_002
n15.inputs[2].default_value = (0.2579, 0.5, 0.0, 1.0)
n15.inputs[3].default_value = (0.01591, 0.5, 0.0, 1.0)
n15.inputs[4].default_value = (0.0, 0.5, 0.2751, 1.0)
n15.inputs[5].default_value = (0.0, 0.3652, 0.5, 1.0)
n15.inputs[6].default_value = (0.0, 0.125, 0.5, 1.0)
n15.inputs[7].default_value = (0.1037, 0.0, 0.5, 1.0)
n15.inputs[8].default_value = (0.2768, 0.0, 0.5, 1.0)
n15.inputs[9].default_value = (0.5, 0.0, 0.3235, 1.0)
n15.inputs[10].default_value = (0.5, 0.001576, 0.0, 1.0)
n15.inputs[11].default_value = (0.5, 0.1248, 0.0, 1.0)
n15.inputs[12].default_value = (0.5, 0.2282, 0.0, 1.0)
n16 = _N.new('NodeGroupInput'); n16.name = 'Group Input'; n16.location = (-1810, 0)
n17 = _N.new('ShaderNodeMix'); n17.name = 'Mix.001'; n17.location = (-1100, -137)
n17.width = 100
n17.data_type = 'RGBA'
n18 = _N.new('ShaderNodeBsdfAnisotropic'); n18.name = 'Anisotropic BSDF.001'; n18.location = (-500, 0)
n18.distribution = 'BECKMANN'
n19 = _N.new('ShaderNodeNormalMap'); n19.name = 'Normal Map'; n19.location = (-850, -412)
n19.width = 250
n19.space = 'OBJECT'
n20 = _N.new('ShaderNodeMix'); n20.name = 'Mix'; n20.location = (-850, 0)
n20.width = 100
n20.data_type = 'RGBA'
n20.blend_type = 'OVERLAY'
n20.inputs[0].default_value = 1.0
n21 = _N.new('ShaderNodeGroup'); n21.name = 'Missing Datablock.035'; n21.location = (30, -30)
n21.width = 120
n21.node_tree = ng_condfresnel_002
n21.inputs[0].default_value = 3.068
n21.inputs[1].default_value = 3.361
n21.inputs[2].default_value = 0.5
n22 = _N.new('ShaderNodeGroup'); n22.name = 'Missing Datablock.033'; n22.location = (30, -197)
n22.width = 120
n22.node_tree = ng_condfresnel_002
n22.inputs[0].default_value = 3.172
n22.inputs[1].default_value = 3.327
n22.inputs[2].default_value = 0.5
n23 = _N.new('ShaderNodeCombineColor'); n23.name = 'Combine RGB.010'; n23.location = (280, -30)
n23.width = 80
n24 = _N.new('NodeGroupOutput'); n24.name = 'Group Output'; n24.location = (30, -30)
n25 = _N.new('ShaderNodeGroup'); n25.name = 'Missing Datablock.034'; n25.location = (30, -363)
n25.width = 119
n25.node_tree = ng_condfresnel_002
n25.inputs[0].default_value = 2.01
n25.inputs[1].default_value = 2.851
n25.inputs[2].default_value = 0.5
n26 = _N.new('ShaderNodeMath'); n26.name = 'Math.002'; n26.location = (-850, -934)
n26.operation = 'POWER'
n27 = _N.new('ShaderNodeMath'); n27.name = 'Math.003'; n27.location = (-850, -189)
n27.operation = 'POWER'
n28 = _N.new('ShaderNodeTexNoise'); n28.name = 'Noise Texture'; n28.location = (-1350, -500)
n28.width = 150
n28.inputs[3].default_value = 0.0
n21.parent = n0
n22.parent = n0
n23.parent = n0
n24.parent = n1
n25.parent = n0
_L.new(n2.outputs[0], n14.inputs[2])
_L.new(n19.outputs[0], n2.inputs[4])
_L.new(n20.outputs[2], n2.inputs[0])
_L.new(n20.outputs[2], n18.inputs[0])
_L.new(n19.outputs[0], n18.inputs[4])
_L.new(n18.outputs[0], n14.inputs[1])
_L.new(n3.outputs[0], n2.inputs[3])
_L.new(n3.outputs[0], n18.inputs[3])
_L.new(n28.outputs[0], n17.inputs[6])
_L.new(n4.outputs[0], n17.inputs[7])
_L.new(n17.outputs[2], n19.inputs[1])
_L.new(n17.outputs[2], n20.inputs[7])
_L.new(n5.outputs[0], n4.inputs[2])
_L.new(n10.outputs[3], n13.inputs[0])
_L.new(n6.outputs[0], n11.inputs[1])
_L.new(n13.outputs[0], n15.inputs[1])
_L.new(n10.outputs[3], n12.inputs[0])
_L.new(n10.outputs[3], n9.inputs[0])
_L.new(n15.outputs[0], n4.inputs[0])
_L.new(n15.outputs[0], n28.inputs[0])
_L.new(n11.outputs[0], n18.inputs[5])
_L.new(n11.outputs[0], n2.inputs[5])
_L.new(n16.outputs[3], n14.inputs[0])
_L.new(n16.outputs[2], n19.inputs[0])
_L.new(n16.outputs[6], n18.inputs[2])
_L.new(n16.outputs[8], n2.inputs[2])
_L.new(n16.outputs[4], n3.inputs[0])
_L.new(n16.outputs[1], n28.inputs[2])
_L.new(n16.outputs[1], n5.inputs[0])
_L.new(n14.outputs[0], n24.inputs[0])
_L.new(n16.outputs[0], n15.inputs[0])
_L.new(n16.outputs[0], n11.inputs[0])
_L.new(n21.outputs[0], n23.inputs[0])
_L.new(n22.outputs[0], n23.inputs[1])
_L.new(n25.outputs[0], n23.inputs[2])
_L.new(n23.outputs[0], n20.inputs[6])
_L.new(n16.outputs[7], n26.inputs[0])
_L.new(n26.outputs[0], n2.inputs[1])
_L.new(n16.outputs[5], n27.inputs[0])
_L.new(n27.outputs[0], n18.inputs[1])
n24.is_active_output = True

# ---- material node trees
mat_ceramic.use_nodes = True; mat_ceramic.node_tree.nodes.clear()
_N = mat_ceramic.node_tree.nodes; _L = mat_ceramic.node_tree.links
n0 = _N.new('ShaderNodeOutputMaterial'); n0.name = 'Material Output'; n0.location = (190, 212)
n1 = _N.new('ShaderNodeMixShader'); n1.name = 'Mix Shader'; n1.location = (-50, 212)
n2 = _N.new('ShaderNodeSubsurfaceScattering'); n2.name = 'Subsurface Scattering'; n2.location = (-330, -24)
n2.falloff = 'BURLEY'
n2.inputs[0].default_value = (0.6866, 0.3588, 0.08252, 1.0)
n2.inputs[1].default_value = 0.1
n3 = _N.new('ShaderNodeGroup'); n3.name = 'Group.004'; n3.location = (-330, 212)
n3.width = 181
n3.node_tree = ng_ceramic_001
n3.inputs[0].default_value = (0.8508, 0.7598, 0.1694, 1.0)
n3.inputs[1].default_value = 0.3688
n3.inputs[2].default_value = 1.0
n3.inputs[3].default_value = (0.0, 0.0, 0.0)
_L.new(n3.outputs[0], n1.inputs[1])
_L.new(n1.outputs[0], n0.inputs[0])
_L.new(n2.outputs[0], n1.inputs[2])
n0.is_active_output = True
mat_basic_glass.use_nodes = True; mat_basic_glass.node_tree.nodes.clear()
_N = mat_basic_glass.node_tree.nodes; _L = mat_basic_glass.node_tree.links
n0 = _N.new('ShaderNodeOutputMaterial'); n0.name = 'Material Output'; n0.location = (295, 44)
n1 = _N.new('ShaderNodeMixShader'); n1.name = 'Mix Shader'; n1.location = (55, 57)
n1.inputs[0].default_value = 0.15
n2 = _N.new('ShaderNodeBsdfTransparent'); n2.name = 'Transparent BSDF'; n2.location = (-435, 33)
n3 = _N.new('ShaderNodeBsdfTranslucent'); n3.name = 'Translucent BSDF'; n3.location = (-435, -55)
n4 = _N.new('ShaderNodeFresnel'); n4.name = 'Fresnel'; n4.location = (-435, 146)
n4.inputs[0].default_value = 1.05
n5 = _N.new('ShaderNodeBsdfAnisotropic'); n5.name = 'Glossy BSDF'; n5.location = (-195, 4)
n5.distribution = 'GGX'
n5.inputs[1].default_value = 0.0
n6 = _N.new('ShaderNodeMixShader'); n6.name = 'Mix Shader.001'; n6.location = (-195, 137)
_L.new(n6.outputs[0], n1.inputs[1])
_L.new(n1.outputs[0], n0.inputs[0])
_L.new(n3.outputs[0], n6.inputs[2])
_L.new(n4.outputs[0], n6.inputs[0])
_L.new(n5.outputs[0], n1.inputs[2])
_L.new(n2.outputs[0], n6.inputs[1])
n0.is_active_output = True
mat_brushed_metal.use_nodes = True; mat_brushed_metal.node_tree.nodes.clear()
_N = mat_brushed_metal.node_tree.nodes; _L = mat_brushed_metal.node_tree.links
n0 = _N.new('ShaderNodeGroup'); n0.name = 'Group.003'; n0.location = (-220, 137)
n0.width = 200
n0.node_tree = ng_chrome_brushed__002
n0.inputs[0].default_value = 0.1
n0.inputs[1].default_value = 50.0
n0.inputs[2].default_value = 0.03
n0.inputs[3].default_value = 0.5
n0.inputs[4].default_value = 0.0
n0.inputs[5].default_value = 0.4
n0.inputs[6].default_value = 0.5
n0.inputs[7].default_value = 0.2
n0.inputs[8].default_value = 0.9
n1 = _N.new('ShaderNodeOutputMaterial'); n1.name = 'Material Output'; n1.location = (80, 137)
_L.new(n0.outputs[0], n1.inputs[0])
n1.is_active_output = True

# ---- world
world_world = bpy.data.worlds.new('World'); scene.world = world_world
world_world.use_nodes = True; world_world.node_tree.nodes.clear()
_N = world_world.node_tree.nodes; _L = world_world.node_tree.links
n0 = _N.new('ShaderNodeOutputWorld'); n0.name = 'World Output'; n0.location = (300, 300)
n1 = _N.new('ShaderNodeBackground'); n1.name = 'Background'; n1.location = (10, 300)
n2 = _N.new('ShaderNodeTexSky'); n2.name = 'Sky Texture'; n2.location = (-406, 369)
_L.new(n1.outputs[0], n0.inputs[0])
_L.new(n2.outputs[0], n1.inputs[0])
n0.is_active_output = True
world_world.color = (0.05088, 0.05088, 0.05088)
world_world.use_sun_shadow = False
world_world.sun_shadow_jitter_overblur = 0.0

# ---- meshes
me_plane = bpy.data.meshes.new('Plane')
me_plane.from_pydata([(-148.1, -133.0, 0.0), (92.11, -133.0, 0.0), (-148.1, 98.78, 0.0), (92.11, 98.78, 0.0)], [], [(0, 1, 3, 2)])
_uv = me_plane.uv_layers.new(name='UVMap')
_uv.uv.foreach_set('vector', [0.0, 0.0, 1.0, 0.0, 1.0, 1.0, 0.0, 1.0])
me_plane.update()
me_material_preview_mesh = bpy.data.meshes.new('Material_Preview_Mesh')
me_material_preview_mesh.from_pydata([], [], [])
me_material_preview_mesh.update()
me_cube = bpy.data.meshes.new('Cube')
me_cube.from_pydata([(-26.26, -25.21, -7.629e-06), (-26.26, -25.21, 3.0), (-26.26, 29.59, -7.629e-06), (-26.26, 29.59, 3.0), (28.54, -25.21, -7.629e-06), (28.54, -25.21, 3.0), (28.54, 29.59, -7.629e-06), (28.54, 29.59, 3.0)], [], [(0, 1, 3, 2), (2, 3, 7, 6), (6, 7, 5, 4), (4, 5, 1, 0), (2, 6, 4, 0), (7, 3, 1, 5)])
_uv = me_cube.uv_layers.new(name='UVMap')
_uv.uv.foreach_set('vector', [0.375, 0.0, 0.625, 0.0, 0.625, 0.25, 0.375, 0.25, 0.375, 0.25, 0.625, 0.25, 0.625, 0.5, 0.375, 0.5, 0.375, 0.5, 0.625, 0.5, 0.625, 0.75, 0.375, 0.75, 0.375, 0.75, 0.625, 0.75, 0.625, 1.0, 0.375, 1.0, 0.125, 0.5, 0.375, 0.5, 0.375, 0.75, 0.125, 0.75, 0.625, 0.5, 0.875, 0.5, 0.875, 0.75, 0.625, 0.75])
me_cube.update()

# ---- curves / text
cu_circle_001 = bpy.data.curves.new('Circle.001', 'CURVE')
cu_circle_001.dimensions = '2D'
_sp = cu_circle_001.splines.new('BEZIER'); _sp.bezier_points.add(3)
_sp.bezier_points.foreach_set('co', [42.64, -18.83, 0.0, 24.63, 38.27, 0.0, -60.68, -2.397, 0.0, 0.8619, -88.04, 0.0])
_sp.bezier_points.foreach_set('handle_left', [51.52, -49.31, 0.0, 46.14, 13.73, 0.0, -53.64, 42.65, 0.0, -76.11, -94.41, 0.0])
_sp.bezier_points.foreach_set('handle_right', [33.76, 11.65, 0.0, 3.11, 62.82, 0.0, -67.71, -47.44, 0.0, 77.84, -81.66, 0.0])
_sp.resolution_u = 20
_sp.use_cyclic_u = True
_sp.use_endpoint_u = True
cu_circle_001.materials.append(mat_ceramic)
cu_circle_001.use_path = True
cu_circle_001.resolution_u = 20
cu_circle_001.twist_mode = 'Z_UP'
cu_circle_005 = bpy.data.curves.new('Circle.005', 'CURVE')
cu_circle_005.dimensions = '2D'
_sp = cu_circle_005.splines.new('BEZIER'); _sp.bezier_points.add(3)
_sp.bezier_points.foreach_set('co', [10.38, 32.93, 0.0, -50.49, -7.858, 0.0, 15.15, -79.63, 0.0, 36.13, -24.54, 0.0])
_sp.bezier_points.foreach_set('handle_left', [31.98, 12.49, 0.0, -27.15, 32.21, 0.0, -34.44, -83.73, 0.0, 46.6, -60.32, 0.0])
_sp.bezier_points.foreach_set('handle_right', [-10.87, 53.05, 0.0, -73.83, -47.93, 0.0, 36.45, -77.86, 0.0, 25.67, 11.23, 0.0])
_sp.resolution_u = 20
_sp.use_cyclic_u = True
_sp.use_endpoint_u = True
cu_circle_005.materials.append(mat_ceramic)
cu_circle_005.use_path = True
cu_circle_005.resolution_u = 20
cu_circle_005.twist_mode = 'Z_UP'
cu_circle_006 = bpy.data.curves.new('Circle.006', 'CURVE')
cu_circle_006.dimensions = '2D'
_sp = cu_circle_006.splines.new('BEZIER'); _sp.bezier_points.add(3)
_sp.bezier_points.foreach_set('co', [63.88, -19.4, 0.0, 6.032, 75.95, 0.0, -72.22, -0.5138, 0.0, 3.251, -108.3, 0.0])
_sp.bezier_points.foreach_set('handle_left', [77.39, -65.76, 0.0, 55.52, 72.16, 0.0, -66.28, 37.47, 0.0, -103.6, -105.5, 0.0])
_sp.bezier_points.foreach_set('handle_right', [50.37, 26.96, 0.0, -43.45, 79.74, 0.0, -78.15, -38.5, 0.0, 110.1, -111.2, 0.0])
_sp.resolution_u = 20
_sp.use_cyclic_u = True
_sp.use_endpoint_u = True
cu_circle_006.materials.append(mat_ceramic)
cu_circle_006.use_path = True
cu_circle_006.resolution_u = 20
cu_circle_006.twist_mode = 'Z_UP'

# ---- objects
ob_plane = bpy.data.objects.new('Plane', me_plane)
ob_material_preview_dummy = bpy.data.objects.new('Material_Preview_Dummy', me_material_preview_mesh)
ob_cube = bpy.data.objects.new('Cube', me_cube)
ob_circle_001 = bpy.data.objects.new('Circle.001', cu_circle_001)
ob_circle_002 = bpy.data.objects.new('Circle.002', cu_circle_005)
ob_circle_003 = bpy.data.objects.new('Circle.003', cu_circle_006)

# ---- transforms, parenting, visibility, modifiers, constraints
ob_plane.location = (22.59, 0.0, 0.0)
ob_material_preview_dummy.location = (0.0, 0.0, 0.0)
ob_material_preview_dummy.hide_select = True
ob_material_preview_dummy.hide_render = True
ob_cube.location = (-10.15, -35.39, 12.75)
_m = ob_cube.modifiers.new('Array', 'ARRAY')
_m.count = 64
_m.relative_offset_displace = (0.0, 0.0, 1.0)
ob_circle_001.location = (0.0, 0.0, 4.3)
_m = ob_circle_001.modifiers.new('GeometryNodes', 'NODES')
_m.node_group = ng_geometry_nodes_001
_gi = [s.identifier for s in ng_geometry_nodes_001.interface.items_tree if s.item_type == 'SOCKET' and s.in_out == 'INPUT']
_m[_gi[2]] = 5.48  # Window Size
ob_circle_002.location = (0.0, 0.0, 8.55)
_m = ob_circle_002.modifiers.new('GeometryNodes', 'NODES')
_m.node_group = ng_geometry_nodes_001
_gi = [s.identifier for s in ng_geometry_nodes_001.interface.items_tree if s.item_type == 'SOCKET' and s.in_out == 'INPUT']
_m[_gi[2]] = 5.48  # Window Size
ob_circle_003.location = (0.0, 0.0, 0.05)
_m = ob_circle_003.modifiers.new('GeometryNodes', 'NODES')
_m.node_group = ng_geometry_nodes_001
_gi = [s.identifier for s in ng_geometry_nodes_001.interface.items_tree if s.item_type == 'SOCKET' and s.in_out == 'INPUT']
_m[_gi[2]] = 5.48  # Window Size

# ---- collection membership
scene.collection.objects.link(ob_plane)
scene.collection.objects.link(ob_material_preview_dummy)
scene.collection.objects.link(ob_cube)
col_collection.objects.link(ob_circle_001)
col_collection.objects.link(ob_circle_002)
col_collection.objects.link(ob_circle_003)

# ---- scene / render settings (as saved in the file)
scene.frame_start = 1; scene.frame_end = 250; scene.frame_set(225)
scene.render.engine = 'CYCLES'
scene.cycles.sampling_pattern = 'TABULATED_SOBOL'
scene.cycles.use_light_tree = False
scene.view_settings.view_transform = 'Filmic'
bpy.context.view_layer.update()

# ---- added for rendering (the .blend has no active camera): camera
cam_auto = bpy.data.cameras.new('AutoCamera')
cam_auto.lens = 50.0
cam_auto.sensor_width = 36.0
cam_auto.clip_end = 6366.84
ob_auto_camera = bpy.data.objects.new('AutoCamera', cam_auto)
scene.collection.objects.link(ob_auto_camera)
ob_auto_camera.location = (357.377, -452.457, 392.128)
ob_auto_camera.rotation_euler = (1.09748, -7.21219e-08, 0.694738)
scene.camera = ob_auto_camera
bpy.context.view_layer.update()
